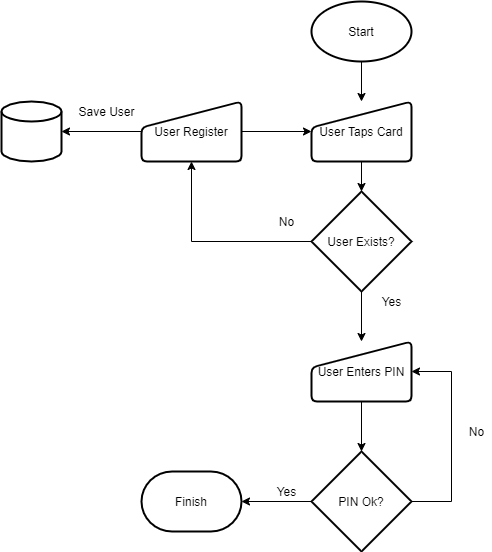

The diagram above was exported from draw.io. Its source (the exported page's mxGraphModel, read from the mxfile embedded in the PNG):
<mxGraphModel dx="1038" dy="607" grid="1" gridSize="10" guides="1" tooltips="1" connect="1" arrows="1" fold="1" page="1" pageScale="1" pageWidth="850" pageHeight="1100" math="0" shadow="0">
  <root>
    <mxCell id="0" />
    <mxCell id="1" parent="0" />
    <mxCell id="wFvVy--mNEAKrNb8dvuN-5" style="edgeStyle=orthogonalEdgeStyle;rounded=0;orthogonalLoop=1;jettySize=auto;html=1;exitX=0.5;exitY=1;exitDx=0;exitDy=0;exitPerimeter=0;entryX=0.5;entryY=0;entryDx=0;entryDy=0;" edge="1" parent="1" source="wFvVy--mNEAKrNb8dvuN-1" target="wFvVy--mNEAKrNb8dvuN-4">
      <mxGeometry relative="1" as="geometry" />
    </mxCell>
    <mxCell id="wFvVy--mNEAKrNb8dvuN-1" value="Start" style="strokeWidth=2;html=1;shape=mxgraph.flowchart.start_1;whiteSpace=wrap;" vertex="1" parent="1">
      <mxGeometry x="350" y="50" width="100" height="60" as="geometry" />
    </mxCell>
    <mxCell id="wFvVy--mNEAKrNb8dvuN-11" style="edgeStyle=orthogonalEdgeStyle;rounded=0;orthogonalLoop=1;jettySize=auto;html=1;exitX=0;exitY=0.5;exitDx=0;exitDy=0;exitPerimeter=0;entryX=0.5;entryY=1;entryDx=0;entryDy=0;" edge="1" parent="1" source="wFvVy--mNEAKrNb8dvuN-2" target="wFvVy--mNEAKrNb8dvuN-10">
      <mxGeometry relative="1" as="geometry" />
    </mxCell>
    <mxCell id="wFvVy--mNEAKrNb8dvuN-18" style="edgeStyle=orthogonalEdgeStyle;rounded=0;orthogonalLoop=1;jettySize=auto;html=1;exitX=0.5;exitY=1;exitDx=0;exitDy=0;exitPerimeter=0;entryX=0.5;entryY=0;entryDx=0;entryDy=0;" edge="1" parent="1" source="wFvVy--mNEAKrNb8dvuN-2" target="wFvVy--mNEAKrNb8dvuN-17">
      <mxGeometry relative="1" as="geometry" />
    </mxCell>
    <mxCell id="wFvVy--mNEAKrNb8dvuN-2" value="User Exists?" style="strokeWidth=2;html=1;shape=mxgraph.flowchart.decision;whiteSpace=wrap;" vertex="1" parent="1">
      <mxGeometry x="350" y="240" width="100" height="100" as="geometry" />
    </mxCell>
    <mxCell id="wFvVy--mNEAKrNb8dvuN-6" style="edgeStyle=orthogonalEdgeStyle;rounded=0;orthogonalLoop=1;jettySize=auto;html=1;exitX=0.5;exitY=1;exitDx=0;exitDy=0;entryX=0.5;entryY=0;entryDx=0;entryDy=0;entryPerimeter=0;" edge="1" parent="1" source="wFvVy--mNEAKrNb8dvuN-4" target="wFvVy--mNEAKrNb8dvuN-2">
      <mxGeometry relative="1" as="geometry" />
    </mxCell>
    <mxCell id="wFvVy--mNEAKrNb8dvuN-4" value="User Taps Card" style="html=1;strokeWidth=2;shape=manualInput;whiteSpace=wrap;rounded=1;size=26;arcSize=11;" vertex="1" parent="1">
      <mxGeometry x="350" y="150" width="100" height="60" as="geometry" />
    </mxCell>
    <mxCell id="wFvVy--mNEAKrNb8dvuN-7" value="" style="strokeWidth=2;html=1;shape=mxgraph.flowchart.database;whiteSpace=wrap;" vertex="1" parent="1">
      <mxGeometry x="40" y="150" width="60" height="60" as="geometry" />
    </mxCell>
    <mxCell id="wFvVy--mNEAKrNb8dvuN-13" style="edgeStyle=orthogonalEdgeStyle;rounded=0;orthogonalLoop=1;jettySize=auto;html=1;exitX=0;exitY=0.5;exitDx=0;exitDy=0;entryX=1;entryY=0.5;entryDx=0;entryDy=0;entryPerimeter=0;" edge="1" parent="1" source="wFvVy--mNEAKrNb8dvuN-10" target="wFvVy--mNEAKrNb8dvuN-7">
      <mxGeometry relative="1" as="geometry" />
    </mxCell>
    <mxCell id="wFvVy--mNEAKrNb8dvuN-16" style="edgeStyle=orthogonalEdgeStyle;rounded=0;orthogonalLoop=1;jettySize=auto;html=1;exitX=1;exitY=0.5;exitDx=0;exitDy=0;entryX=0;entryY=0.5;entryDx=0;entryDy=0;" edge="1" parent="1" source="wFvVy--mNEAKrNb8dvuN-10" target="wFvVy--mNEAKrNb8dvuN-4">
      <mxGeometry relative="1" as="geometry" />
    </mxCell>
    <mxCell id="wFvVy--mNEAKrNb8dvuN-10" value="User Register" style="html=1;strokeWidth=2;shape=manualInput;whiteSpace=wrap;rounded=1;size=26;arcSize=11;" vertex="1" parent="1">
      <mxGeometry x="180" y="150" width="100" height="60" as="geometry" />
    </mxCell>
    <mxCell id="wFvVy--mNEAKrNb8dvuN-12" value="No" style="text;html=1;align=center;verticalAlign=middle;resizable=0;points=[];autosize=1;strokeColor=none;fillColor=none;" vertex="1" parent="1">
      <mxGeometry x="310" y="260" width="30" height="20" as="geometry" />
    </mxCell>
    <mxCell id="wFvVy--mNEAKrNb8dvuN-14" value="Save User" style="text;html=1;align=center;verticalAlign=middle;resizable=0;points=[];autosize=1;strokeColor=none;fillColor=none;" vertex="1" parent="1">
      <mxGeometry x="110" y="150" width="70" height="20" as="geometry" />
    </mxCell>
    <mxCell id="wFvVy--mNEAKrNb8dvuN-21" style="edgeStyle=orthogonalEdgeStyle;rounded=0;orthogonalLoop=1;jettySize=auto;html=1;exitX=0.5;exitY=1;exitDx=0;exitDy=0;entryX=0.5;entryY=0;entryDx=0;entryDy=0;entryPerimeter=0;" edge="1" parent="1" source="wFvVy--mNEAKrNb8dvuN-17" target="wFvVy--mNEAKrNb8dvuN-20">
      <mxGeometry relative="1" as="geometry" />
    </mxCell>
    <mxCell id="wFvVy--mNEAKrNb8dvuN-17" value="User Enters PIN" style="html=1;strokeWidth=2;shape=manualInput;whiteSpace=wrap;rounded=1;size=26;arcSize=11;" vertex="1" parent="1">
      <mxGeometry x="350" y="390" width="100" height="60" as="geometry" />
    </mxCell>
    <mxCell id="wFvVy--mNEAKrNb8dvuN-19" value="Yes" style="text;html=1;align=center;verticalAlign=middle;resizable=0;points=[];autosize=1;strokeColor=none;fillColor=none;" vertex="1" parent="1">
      <mxGeometry x="415" y="340" width="30" height="20" as="geometry" />
    </mxCell>
    <mxCell id="wFvVy--mNEAKrNb8dvuN-22" style="edgeStyle=orthogonalEdgeStyle;rounded=0;orthogonalLoop=1;jettySize=auto;html=1;exitX=1;exitY=0.5;exitDx=0;exitDy=0;exitPerimeter=0;entryX=1;entryY=0.5;entryDx=0;entryDy=0;" edge="1" parent="1" source="wFvVy--mNEAKrNb8dvuN-20" target="wFvVy--mNEAKrNb8dvuN-17">
      <mxGeometry relative="1" as="geometry">
        <Array as="points">
          <mxPoint x="490" y="550" />
          <mxPoint x="490" y="420" />
        </Array>
      </mxGeometry>
    </mxCell>
    <mxCell id="wFvVy--mNEAKrNb8dvuN-25" style="edgeStyle=orthogonalEdgeStyle;rounded=0;orthogonalLoop=1;jettySize=auto;html=1;exitX=0;exitY=0.5;exitDx=0;exitDy=0;exitPerimeter=0;entryX=1;entryY=0.5;entryDx=0;entryDy=0;entryPerimeter=0;" edge="1" parent="1" source="wFvVy--mNEAKrNb8dvuN-20" target="wFvVy--mNEAKrNb8dvuN-24">
      <mxGeometry relative="1" as="geometry" />
    </mxCell>
    <mxCell id="wFvVy--mNEAKrNb8dvuN-20" value="PIN Ok?" style="strokeWidth=2;html=1;shape=mxgraph.flowchart.decision;whiteSpace=wrap;" vertex="1" parent="1">
      <mxGeometry x="350" y="500" width="100" height="100" as="geometry" />
    </mxCell>
    <mxCell id="wFvVy--mNEAKrNb8dvuN-23" value="No" style="text;html=1;align=center;verticalAlign=middle;resizable=0;points=[];autosize=1;strokeColor=none;fillColor=none;" vertex="1" parent="1">
      <mxGeometry x="500" y="470" width="30" height="20" as="geometry" />
    </mxCell>
    <mxCell id="wFvVy--mNEAKrNb8dvuN-24" value="Finish" style="strokeWidth=2;html=1;shape=mxgraph.flowchart.terminator;whiteSpace=wrap;" vertex="1" parent="1">
      <mxGeometry x="180" y="520" width="100" height="60" as="geometry" />
    </mxCell>
    <mxCell id="wFvVy--mNEAKrNb8dvuN-26" value="Yes" style="text;html=1;align=center;verticalAlign=middle;resizable=0;points=[];autosize=1;strokeColor=none;fillColor=none;" vertex="1" parent="1">
      <mxGeometry x="310" y="530" width="30" height="20" as="geometry" />
    </mxCell>
  </root>
</mxGraphModel>